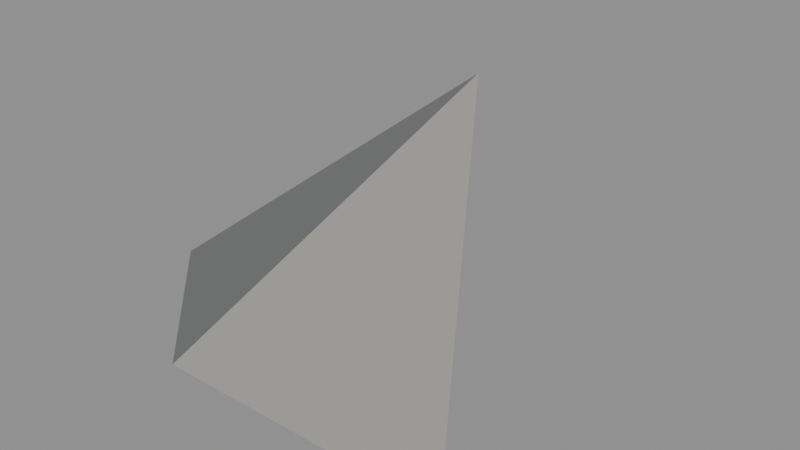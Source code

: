 # Source: fixture.blend  (saved by Blender 5.0.119; exported with 4.5.12 LTS)
import bpy
from mathutils import Matrix  # noqa: F401  (used for matrix-valued properties, if any)

bpy.ops.wm.read_factory_settings(use_empty=True)
scene = bpy.context.scene
scene.name = 'Scene'

# ---- collections
col_slum03probeexport = bpy.data.collections.new('Slum03ProbeExport'); scene.collection.children.link(col_slum03probeexport)

# ---- materials (node trees are filled in below, after node groups)
mat_slum03_concrete_raw = bpy.data.materials.new('Slum03_concrete_raw')
mat_slum03_steel_bare = bpy.data.materials.new('Slum03_steel_bare')

# ---- material node trees
mat_slum03_concrete_raw.use_nodes = True; mat_slum03_concrete_raw.node_tree.nodes.clear()
_N = mat_slum03_concrete_raw.node_tree.nodes; _L = mat_slum03_concrete_raw.node_tree.links
n0 = _N.new('ShaderNodeBsdfPrincipled'); n0.name = 'Principled BSDF'; n0.location = (-200, 100)
n0.inputs[0].default_value = (0.34, 0.33, 0.31, 1.0)
n0.inputs[2].default_value = 0.92
n1 = _N.new('ShaderNodeOutputMaterial'); n1.name = 'Material Output'; n1.location = (200, 100)
_L.new(n0.outputs[0], n1.inputs[0])
n1.is_active_output = True
mat_slum03_steel_bare.use_nodes = True; mat_slum03_steel_bare.node_tree.nodes.clear()
_N = mat_slum03_steel_bare.node_tree.nodes; _L = mat_slum03_steel_bare.node_tree.links
n0 = _N.new('ShaderNodeBsdfPrincipled'); n0.name = 'Principled BSDF'; n0.location = (-200, 100)
n0.inputs[0].default_value = (0.4, 0.41, 0.41, 1.0)
n0.inputs[1].default_value = 0.9
n0.inputs[2].default_value = 0.42
n1 = _N.new('ShaderNodeOutputMaterial'); n1.name = 'Material Output'; n1.location = (200, 100)
_L.new(n0.outputs[0], n1.inputs[0])
n1.is_active_output = True

# ---- meshes
me_slum03_asymmetric_fixture_mesh = bpy.data.meshes.new('Slum03_asymmetric-fixture_Mesh')
me_slum03_asymmetric_fixture_mesh.from_pydata([(0.0, 0.0, 0.0), (2.0, 0.0, 0.0), (0.0, 3.0, 1.0), (0.0, 0.0, 0.0), (0.0, 3.0, 1.0), (-1.0, 1.0, 0.0)], [], [(2, 1, 0), (5, 4, 3)])
me_slum03_asymmetric_fixture_mesh.polygons.foreach_set('material_index', [0, 1])
_uv = me_slum03_asymmetric_fixture_mesh.uv_layers.new(name='Aux')
_uv.uv.foreach_set('vector', [0.2, 0.4, 0.3, 0.0, 0.0, 0.0, 0.2108, 0.3496, -0.896, -0.1748, 0.6852, -0.1748])
_uv = me_slum03_asymmetric_fixture_mesh.uv_layers.new(name='UV0')
_uv.uv.foreach_set('vector', [0.15, 0.9, 0.8, 0.25, 0.1, 0.2, 0.2108, 0.3496, -0.896, -0.1748, 0.6852, -0.1748])
_uv.active_render = True
_ca = me_slum03_asymmetric_fixture_mesh.color_attributes.new('Col', 'FLOAT_COLOR', 'POINT')
_ca.data.foreach_set('color', [0.2, 0.3, 0.4, 1.0, 0.7, 0.1, 0.2, 1.0, 0.1, 0.8, 0.3, 1.0, 0.4, 0.5, 0.9, 1.0, 0.6, 0.3, 0.2, 1.0, 0.9, 0.2, 0.6, 1.0])
me_slum03_asymmetric_fixture_mesh.materials.append(mat_slum03_concrete_raw)
me_slum03_asymmetric_fixture_mesh.materials.append(mat_slum03_steel_bare)
me_slum03_asymmetric_fixture_mesh.update()

# ---- objects
ob_asymmetric_fixture = bpy.data.objects.new('asymmetric-fixture', me_slum03_asymmetric_fixture_mesh)

# ---- transforms, parenting, visibility, modifiers, constraints
ob_asymmetric_fixture.location = (1.0, 3.0, 2.0)

# ---- collection membership
col_slum03probeexport.objects.link(ob_asymmetric_fixture)

# ---- scene / render settings (as saved in the file)
scene.frame_start = 1; scene.frame_end = 250; scene.frame_set(1)
scene.render.engine = 'BLENDER_EEVEE_NEXT'
scene.render.bake_bias = 0.0
scene.render.bake_samples = 0
scene.cycles.sampling_pattern = 'TABULATED_SOBOL'
scene.eevee.use_volume_custom_range = False
bpy.context.view_layer.update()

# ---- added for rendering (the .blend has no active camera and no usable light): camera, sun + grey world if the file has none
cam_auto = bpy.data.cameras.new('AutoCamera')
cam_auto.lens = 50.0
cam_auto.sensor_width = 36.0
cam_auto.clip_end = 1000.0
ob_auto_camera = bpy.data.objects.new('AutoCamera', cam_auto)
scene.collection.objects.link(ob_auto_camera)
ob_auto_camera.location = (5.53296, -0.339553, 5.72637)
ob_auto_camera.rotation_euler = (1.09748, -7.21219e-08, 0.694738)
scene.camera = ob_auto_camera
light_auto_sun = bpy.data.lights.new('AutoSun', 'SUN')
light_auto_sun.energy = 3.0
light_auto_sun.angle = 0.0523599
ob_auto_sun = bpy.data.objects.new('AutoSun', light_auto_sun)
scene.collection.objects.link(ob_auto_sun)
ob_auto_sun.rotation_euler = (0.872665, 0.174533, 0.523599)
if scene.world is None:
    world_auto = bpy.data.worlds.new('AutoWorld')
    world_auto.color = (0.3, 0.3, 0.3)
    scene.world = world_auto
bpy.context.view_layer.update()
